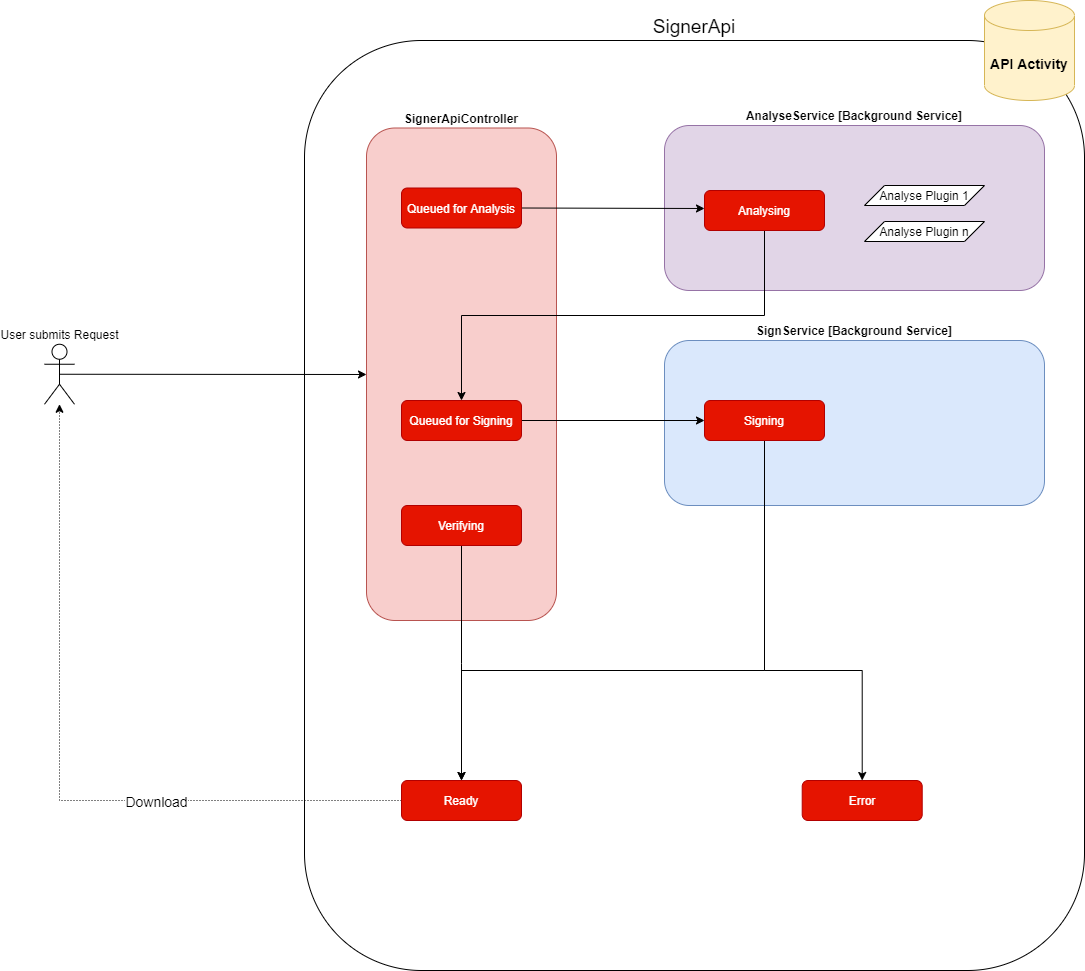

The diagram above was exported from draw.io. Its source (the exported page's mxGraphModel, read from the mxfile embedded in the PNG):
<mxGraphModel dx="1486" dy="816" grid="1" gridSize="10" guides="1" tooltips="1" connect="1" arrows="1" fold="1" page="0" pageScale="1" pageWidth="827" pageHeight="1169" math="0" shadow="0">
  <root>
    <mxCell id="WIyWlLk6GJQsqaUBKTNV-0" />
    <mxCell id="WIyWlLk6GJQsqaUBKTNV-1" parent="WIyWlLk6GJQsqaUBKTNV-0" />
    <mxCell id="k_6oFdlr6Qwq9iwwp-_F-8" value="SignerApi" style="rounded=1;whiteSpace=wrap;html=1;fillColor=none;labelPosition=center;verticalLabelPosition=top;align=center;verticalAlign=bottom;fontSize=19;" parent="WIyWlLk6GJQsqaUBKTNV-1" vertex="1">
      <mxGeometry x="220" y="100" width="780" height="930" as="geometry" />
    </mxCell>
    <mxCell id="k_6oFdlr6Qwq9iwwp-_F-11" value="AnalyseService [Background Service]" style="rounded=1;whiteSpace=wrap;html=1;labelPosition=center;verticalLabelPosition=top;align=center;verticalAlign=bottom;fillColor=#e1d5e7;strokeColor=#9673a6;fontStyle=1" parent="WIyWlLk6GJQsqaUBKTNV-1" vertex="1">
      <mxGeometry x="580" y="185" width="380" height="165" as="geometry" />
    </mxCell>
    <mxCell id="k_6oFdlr6Qwq9iwwp-_F-12" value="SignerApiController" style="rounded=1;whiteSpace=wrap;html=1;labelPosition=center;verticalLabelPosition=top;align=center;verticalAlign=bottom;fillColor=#f8cecc;strokeColor=#b85450;fontStyle=1" parent="WIyWlLk6GJQsqaUBKTNV-1" vertex="1">
      <mxGeometry x="282" y="187.5" width="190" height="492.5" as="geometry" />
    </mxCell>
    <mxCell id="k_6oFdlr6Qwq9iwwp-_F-15" value="SignService [Background Service]" style="rounded=1;whiteSpace=wrap;html=1;labelPosition=center;verticalLabelPosition=top;align=center;verticalAlign=bottom;fillColor=#dae8fc;strokeColor=#6c8ebf;fontStyle=1" parent="WIyWlLk6GJQsqaUBKTNV-1" vertex="1">
      <mxGeometry x="580" y="400" width="380" height="165" as="geometry" />
    </mxCell>
    <mxCell id="k_6oFdlr6Qwq9iwwp-_F-18" style="edgeStyle=elbowEdgeStyle;rounded=0;orthogonalLoop=1;jettySize=auto;elbow=vertical;html=1;exitX=1;exitY=0.5;exitDx=0;exitDy=0;" parent="WIyWlLk6GJQsqaUBKTNV-1" source="WIyWlLk6GJQsqaUBKTNV-3" target="k_6oFdlr6Qwq9iwwp-_F-2" edge="1">
      <mxGeometry relative="1" as="geometry" />
    </mxCell>
    <mxCell id="WIyWlLk6GJQsqaUBKTNV-3" value="Queued for Analysis" style="rounded=1;whiteSpace=wrap;html=1;fontSize=12;glass=0;strokeWidth=1;shadow=0;fillColor=#e51400;strokeColor=#B20000;fontColor=#ffffff;" parent="WIyWlLk6GJQsqaUBKTNV-1" vertex="1">
      <mxGeometry x="317" y="247.5" width="120" height="40" as="geometry" />
    </mxCell>
    <mxCell id="k_6oFdlr6Qwq9iwwp-_F-28" style="edgeStyle=elbowEdgeStyle;rounded=0;orthogonalLoop=1;jettySize=auto;elbow=vertical;html=1;fontSize=14;entryX=0;entryY=0.5;entryDx=0;entryDy=0;exitX=0.5;exitY=0.5;exitDx=0;exitDy=0;exitPerimeter=0;" parent="WIyWlLk6GJQsqaUBKTNV-1" source="k_6oFdlr6Qwq9iwwp-_F-1" target="k_6oFdlr6Qwq9iwwp-_F-12" edge="1">
      <mxGeometry relative="1" as="geometry">
        <mxPoint x="-25" y="470" as="sourcePoint" />
        <Array as="points">
          <mxPoint x="130" y="434" />
        </Array>
      </mxGeometry>
    </mxCell>
    <mxCell id="k_6oFdlr6Qwq9iwwp-_F-1" value="User submits Request" style="shape=umlActor;verticalLabelPosition=top;verticalAlign=bottom;html=1;outlineConnect=0;labelPosition=center;align=center;" parent="WIyWlLk6GJQsqaUBKTNV-1" vertex="1">
      <mxGeometry x="-40" y="403.75" width="30" height="60" as="geometry" />
    </mxCell>
    <mxCell id="k_6oFdlr6Qwq9iwwp-_F-19" style="edgeStyle=elbowEdgeStyle;rounded=0;orthogonalLoop=1;jettySize=auto;elbow=vertical;html=1;exitX=0.5;exitY=1;exitDx=0;exitDy=0;" parent="WIyWlLk6GJQsqaUBKTNV-1" source="k_6oFdlr6Qwq9iwwp-_F-2" target="k_6oFdlr6Qwq9iwwp-_F-3" edge="1">
      <mxGeometry relative="1" as="geometry" />
    </mxCell>
    <mxCell id="k_6oFdlr6Qwq9iwwp-_F-2" value="Analysing" style="rounded=1;whiteSpace=wrap;html=1;fontSize=12;glass=0;strokeWidth=1;shadow=0;fillColor=#e51400;strokeColor=#B20000;fontColor=#ffffff;" parent="WIyWlLk6GJQsqaUBKTNV-1" vertex="1">
      <mxGeometry x="620" y="250" width="120" height="40" as="geometry" />
    </mxCell>
    <mxCell id="k_6oFdlr6Qwq9iwwp-_F-20" style="edgeStyle=elbowEdgeStyle;rounded=0;orthogonalLoop=1;jettySize=auto;elbow=vertical;html=1;exitX=1;exitY=0.5;exitDx=0;exitDy=0;" parent="WIyWlLk6GJQsqaUBKTNV-1" source="k_6oFdlr6Qwq9iwwp-_F-3" target="k_6oFdlr6Qwq9iwwp-_F-4" edge="1">
      <mxGeometry relative="1" as="geometry" />
    </mxCell>
    <mxCell id="k_6oFdlr6Qwq9iwwp-_F-3" value="Queued for Signing" style="rounded=1;whiteSpace=wrap;html=1;fontSize=12;glass=0;strokeWidth=1;shadow=0;fillColor=#e51400;strokeColor=#B20000;fontColor=#ffffff;" parent="WIyWlLk6GJQsqaUBKTNV-1" vertex="1">
      <mxGeometry x="317" y="460" width="120" height="40" as="geometry" />
    </mxCell>
    <mxCell id="k_6oFdlr6Qwq9iwwp-_F-21" style="edgeStyle=elbowEdgeStyle;rounded=0;orthogonalLoop=1;jettySize=auto;elbow=vertical;html=1;exitX=0.5;exitY=1;exitDx=0;exitDy=0;" parent="WIyWlLk6GJQsqaUBKTNV-1" source="k_6oFdlr6Qwq9iwwp-_F-4" target="k_6oFdlr6Qwq9iwwp-_F-5" edge="1">
      <mxGeometry relative="1" as="geometry">
        <Array as="points">
          <mxPoint x="530" y="730" />
          <mxPoint x="540" y="620" />
        </Array>
      </mxGeometry>
    </mxCell>
    <mxCell id="k_6oFdlr6Qwq9iwwp-_F-22" style="edgeStyle=elbowEdgeStyle;rounded=0;orthogonalLoop=1;jettySize=auto;elbow=vertical;html=1;exitX=0.5;exitY=1;exitDx=0;exitDy=0;entryX=0.5;entryY=0;entryDx=0;entryDy=0;" parent="WIyWlLk6GJQsqaUBKTNV-1" source="k_6oFdlr6Qwq9iwwp-_F-4" target="k_6oFdlr6Qwq9iwwp-_F-6" edge="1">
      <mxGeometry relative="1" as="geometry">
        <Array as="points">
          <mxPoint x="720" y="730" />
          <mxPoint x="720" y="620" />
        </Array>
      </mxGeometry>
    </mxCell>
    <mxCell id="k_6oFdlr6Qwq9iwwp-_F-4" value="Signing" style="rounded=1;whiteSpace=wrap;html=1;fontSize=12;glass=0;strokeWidth=1;shadow=0;fillColor=#e51400;strokeColor=#B20000;fontColor=#ffffff;" parent="WIyWlLk6GJQsqaUBKTNV-1" vertex="1">
      <mxGeometry x="620" y="460" width="120" height="40" as="geometry" />
    </mxCell>
    <mxCell id="k_6oFdlr6Qwq9iwwp-_F-29" style="edgeStyle=elbowEdgeStyle;rounded=0;orthogonalLoop=1;jettySize=auto;elbow=vertical;html=1;exitX=0;exitY=0.5;exitDx=0;exitDy=0;fontSize=14;dashed=1;dashPattern=1 2;" parent="WIyWlLk6GJQsqaUBKTNV-1" source="k_6oFdlr6Qwq9iwwp-_F-5" target="k_6oFdlr6Qwq9iwwp-_F-1" edge="1">
      <mxGeometry relative="1" as="geometry">
        <Array as="points">
          <mxPoint x="170" y="860" />
          <mxPoint x="-40" y="660" />
          <mxPoint x="120" y="680" />
        </Array>
      </mxGeometry>
    </mxCell>
    <mxCell id="k_6oFdlr6Qwq9iwwp-_F-31" value="Download" style="edgeLabel;html=1;align=center;verticalAlign=middle;resizable=0;points=[];fontSize=14;" parent="k_6oFdlr6Qwq9iwwp-_F-29" vertex="1" connectable="0">
      <mxGeometry x="-0.3316" relative="1" as="geometry">
        <mxPoint x="1" as="offset" />
      </mxGeometry>
    </mxCell>
    <mxCell id="k_6oFdlr6Qwq9iwwp-_F-5" value="Ready" style="rounded=1;whiteSpace=wrap;html=1;fontSize=12;glass=0;strokeWidth=1;shadow=0;fillColor=#e51400;strokeColor=#B20000;fontColor=#ffffff;" parent="WIyWlLk6GJQsqaUBKTNV-1" vertex="1">
      <mxGeometry x="317" y="840" width="120" height="40" as="geometry" />
    </mxCell>
    <mxCell id="k_6oFdlr6Qwq9iwwp-_F-6" value="Error" style="rounded=1;whiteSpace=wrap;html=1;fontSize=12;glass=0;strokeWidth=1;shadow=0;fillColor=#e51400;strokeColor=#B20000;fontColor=#ffffff;" parent="WIyWlLk6GJQsqaUBKTNV-1" vertex="1">
      <mxGeometry x="717.71" y="840" width="120" height="40" as="geometry" />
    </mxCell>
    <mxCell id="k_6oFdlr6Qwq9iwwp-_F-23" value="API Activity" style="shape=cylinder3;whiteSpace=wrap;html=1;boundedLbl=1;backgroundOutline=1;size=15;fillColor=#fff2cc;strokeColor=#d6b656;fontStyle=1;fontSize=14;" parent="WIyWlLk6GJQsqaUBKTNV-1" vertex="1">
      <mxGeometry x="900" y="60" width="90" height="100" as="geometry" />
    </mxCell>
    <mxCell id="k_6oFdlr6Qwq9iwwp-_F-9" value="Analyse Plugin 1" style="shape=parallelogram;perimeter=parallelogramPerimeter;whiteSpace=wrap;html=1;fixedSize=1;" parent="WIyWlLk6GJQsqaUBKTNV-1" vertex="1">
      <mxGeometry x="780" y="245" width="120" height="20" as="geometry" />
    </mxCell>
    <mxCell id="k_6oFdlr6Qwq9iwwp-_F-10" value="Analyse Plugin n" style="shape=parallelogram;perimeter=parallelogramPerimeter;whiteSpace=wrap;html=1;fixedSize=1;" parent="WIyWlLk6GJQsqaUBKTNV-1" vertex="1">
      <mxGeometry x="780" y="281" width="120" height="20" as="geometry" />
    </mxCell>
    <mxCell id="k_6oFdlr6Qwq9iwwp-_F-36" style="edgeStyle=elbowEdgeStyle;rounded=0;orthogonalLoop=1;jettySize=auto;elbow=vertical;html=1;exitX=0.5;exitY=1;exitDx=0;exitDy=0;entryX=0.5;entryY=0;entryDx=0;entryDy=0;fontSize=14;" parent="WIyWlLk6GJQsqaUBKTNV-1" source="k_6oFdlr6Qwq9iwwp-_F-34" target="k_6oFdlr6Qwq9iwwp-_F-5" edge="1">
      <mxGeometry relative="1" as="geometry" />
    </mxCell>
    <mxCell id="k_6oFdlr6Qwq9iwwp-_F-34" value="Verifying" style="rounded=1;whiteSpace=wrap;html=1;fontSize=12;glass=0;strokeWidth=1;shadow=0;fillColor=#e51400;strokeColor=#B20000;fontColor=#ffffff;" parent="WIyWlLk6GJQsqaUBKTNV-1" vertex="1">
      <mxGeometry x="317" y="565" width="120" height="40" as="geometry" />
    </mxCell>
  </root>
</mxGraphModel>